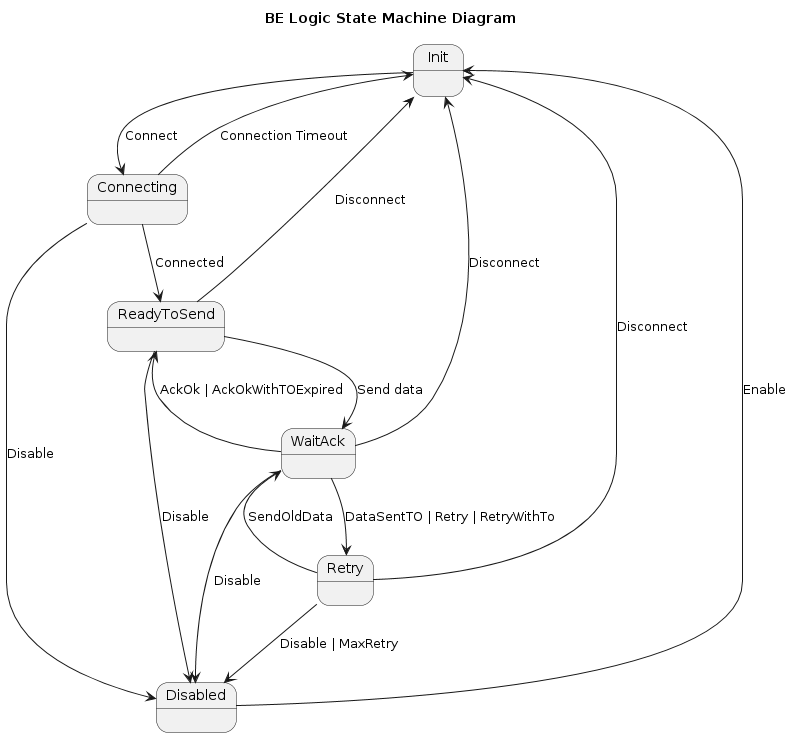

The diagram above was rendered by PlantUML. Its source (embedded in the PNG):
@startuml
title BE Logic State Machine Diagram
Init:
Init --> Connecting : Connect

Connecting --> Init: Connection Timeout
Connecting --> ReadyToSend : Connected
Connecting --> Disabled : Disable


ReadyToSend --> Init : Disconnect
ReadyToSend --> WaitAck : Send data
ReadyToSend --> Disabled : Disable


WaitAck --> Init : Disconnect
WaitAck --> ReadyToSend : AckOk | AckOkWithTOExpired
WaitAck --> Retry : DataSentTO | Retry | RetryWithTo
WaitAck --> Disabled : Disable

Retry --> Init : Disconnect
Retry --> WaitAck : SendOldData
Retry --> Disabled : Disable | MaxRetry

Disabled --> Init : Enable

@enduml